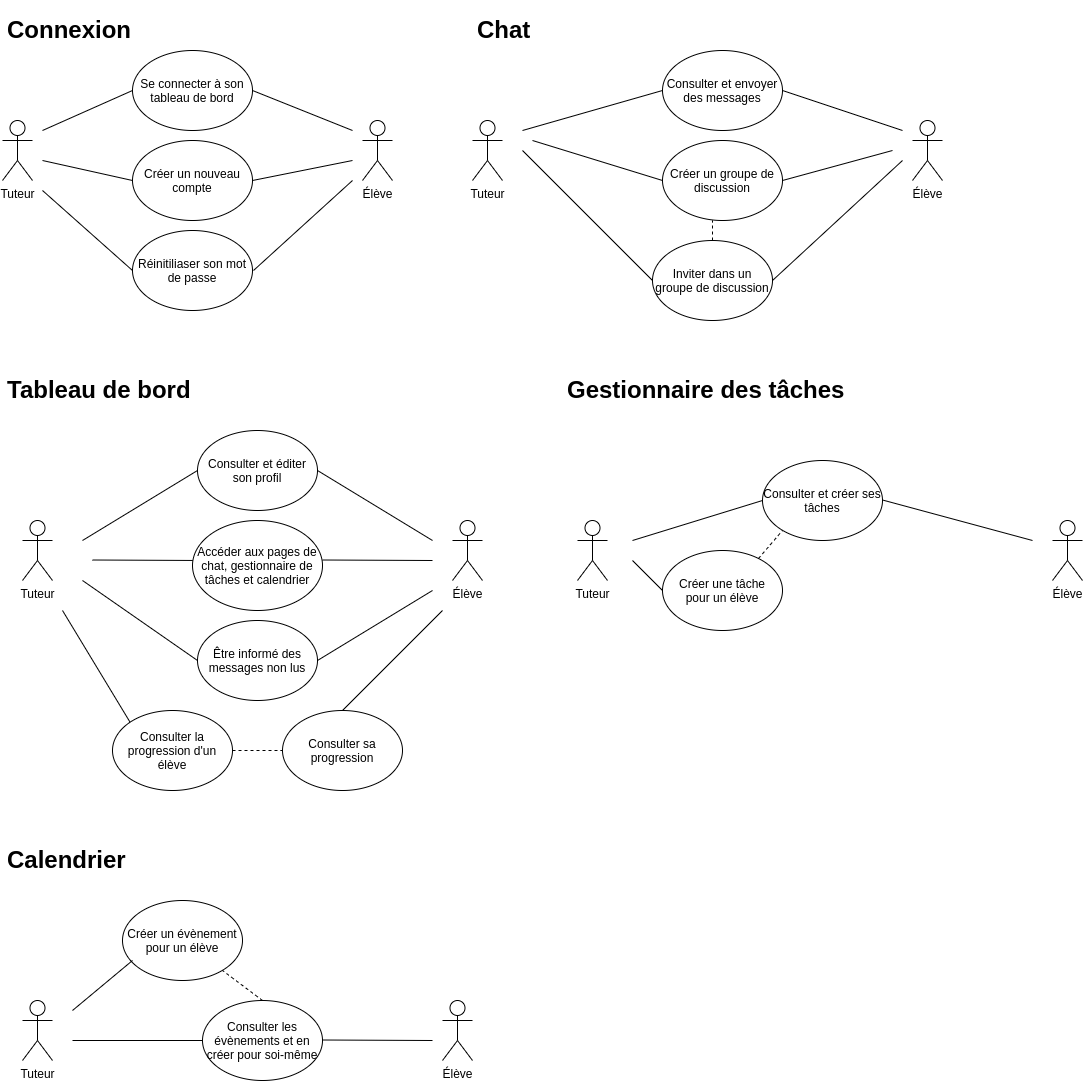

The diagram above was exported from draw.io. Its source (the exported page's mxGraphModel, read from the mxfile embedded in the PNG):
<mxGraphModel dx="1102" dy="610" grid="1" gridSize="10" guides="1" tooltips="1" connect="1" arrows="1" fold="1" page="1" pageScale="1" pageWidth="1169" pageHeight="827" math="0" shadow="0">
  <root>
    <mxCell id="0" />
    <mxCell id="1" parent="0" />
    <mxCell id="Le-4yEppjnVFAVI6ApCG-2" value="&lt;h1&gt;Connexion&lt;/h1&gt;" style="text;html=1;strokeColor=none;fillColor=none;spacing=5;spacingTop=-20;whiteSpace=wrap;overflow=hidden;rounded=0;" parent="1" vertex="1">
      <mxGeometry x="10" y="10" width="140" height="40" as="geometry" />
    </mxCell>
    <mxCell id="Le-4yEppjnVFAVI6ApCG-3" value="Tuteur" style="shape=umlActor;verticalLabelPosition=bottom;verticalAlign=top;html=1;outlineConnect=0;" parent="1" vertex="1">
      <mxGeometry x="10" y="120" width="30" height="60" as="geometry" />
    </mxCell>
    <mxCell id="Le-4yEppjnVFAVI6ApCG-4" value="Élève" style="shape=umlActor;verticalLabelPosition=bottom;verticalAlign=top;html=1;outlineConnect=0;" parent="1" vertex="1">
      <mxGeometry x="370" y="120" width="30" height="60" as="geometry" />
    </mxCell>
    <mxCell id="Le-4yEppjnVFAVI6ApCG-6" value="Se connecter à son tableau de bord" style="ellipse;whiteSpace=wrap;html=1;" parent="1" vertex="1">
      <mxGeometry x="140" y="50" width="120" height="80" as="geometry" />
    </mxCell>
    <mxCell id="Le-4yEppjnVFAVI6ApCG-7" value="Réinitiliaser son mot de passe" style="ellipse;whiteSpace=wrap;html=1;" parent="1" vertex="1">
      <mxGeometry x="140" y="230" width="120" height="80" as="geometry" />
    </mxCell>
    <mxCell id="Le-4yEppjnVFAVI6ApCG-8" value="Créer un nouveau compte" style="ellipse;whiteSpace=wrap;html=1;" parent="1" vertex="1">
      <mxGeometry x="140" y="140" width="120" height="80" as="geometry" />
    </mxCell>
    <mxCell id="Le-4yEppjnVFAVI6ApCG-10" value="" style="endArrow=none;html=1;" parent="1" edge="1">
      <mxGeometry width="50" height="50" relative="1" as="geometry">
        <mxPoint x="50" y="130" as="sourcePoint" />
        <mxPoint x="140" y="90" as="targetPoint" />
      </mxGeometry>
    </mxCell>
    <mxCell id="Le-4yEppjnVFAVI6ApCG-11" value="" style="endArrow=none;html=1;entryX=0;entryY=0.5;entryDx=0;entryDy=0;" parent="1" target="Le-4yEppjnVFAVI6ApCG-8" edge="1">
      <mxGeometry width="50" height="50" relative="1" as="geometry">
        <mxPoint x="50" y="160" as="sourcePoint" />
        <mxPoint x="120" y="140" as="targetPoint" />
      </mxGeometry>
    </mxCell>
    <mxCell id="Le-4yEppjnVFAVI6ApCG-12" value="" style="endArrow=none;html=1;entryX=0;entryY=0.5;entryDx=0;entryDy=0;" parent="1" target="Le-4yEppjnVFAVI6ApCG-7" edge="1">
      <mxGeometry width="50" height="50" relative="1" as="geometry">
        <mxPoint x="50" y="190" as="sourcePoint" />
        <mxPoint x="120" y="220" as="targetPoint" />
      </mxGeometry>
    </mxCell>
    <mxCell id="Le-4yEppjnVFAVI6ApCG-13" value="" style="endArrow=none;html=1;" parent="1" edge="1">
      <mxGeometry width="50" height="50" relative="1" as="geometry">
        <mxPoint x="360" y="130" as="sourcePoint" />
        <mxPoint x="260" y="90" as="targetPoint" />
      </mxGeometry>
    </mxCell>
    <mxCell id="Le-4yEppjnVFAVI6ApCG-14" value="" style="endArrow=none;html=1;" parent="1" edge="1">
      <mxGeometry width="50" height="50" relative="1" as="geometry">
        <mxPoint x="360" y="160" as="sourcePoint" />
        <mxPoint x="260" y="180" as="targetPoint" />
      </mxGeometry>
    </mxCell>
    <mxCell id="Le-4yEppjnVFAVI6ApCG-15" value="" style="endArrow=none;html=1;" parent="1" edge="1">
      <mxGeometry width="50" height="50" relative="1" as="geometry">
        <mxPoint x="360" y="180" as="sourcePoint" />
        <mxPoint x="261" y="270" as="targetPoint" />
      </mxGeometry>
    </mxCell>
    <mxCell id="Le-4yEppjnVFAVI6ApCG-16" value="&lt;h1&gt;Chat&lt;/h1&gt;" style="text;html=1;strokeColor=none;fillColor=none;spacing=5;spacingTop=-20;whiteSpace=wrap;overflow=hidden;rounded=0;" parent="1" vertex="1">
      <mxGeometry x="480" y="10" width="70" height="40" as="geometry" />
    </mxCell>
    <mxCell id="Le-4yEppjnVFAVI6ApCG-17" value="Tuteur" style="shape=umlActor;verticalLabelPosition=bottom;verticalAlign=top;html=1;outlineConnect=0;" parent="1" vertex="1">
      <mxGeometry x="480" y="120" width="30" height="60" as="geometry" />
    </mxCell>
    <mxCell id="Le-4yEppjnVFAVI6ApCG-18" value="Élève" style="shape=umlActor;verticalLabelPosition=bottom;verticalAlign=top;html=1;outlineConnect=0;" parent="1" vertex="1">
      <mxGeometry x="920" y="120" width="30" height="60" as="geometry" />
    </mxCell>
    <mxCell id="Le-4yEppjnVFAVI6ApCG-19" value="Consulter et envoyer des messages" style="ellipse;whiteSpace=wrap;html=1;" parent="1" vertex="1">
      <mxGeometry x="670" y="50" width="120" height="80" as="geometry" />
    </mxCell>
    <mxCell id="Le-4yEppjnVFAVI6ApCG-20" value="Inviter dans un groupe de discussion" style="ellipse;whiteSpace=wrap;html=1;" parent="1" vertex="1">
      <mxGeometry x="660" y="240" width="120" height="80" as="geometry" />
    </mxCell>
    <mxCell id="Le-4yEppjnVFAVI6ApCG-21" value="Créer un groupe de discussion" style="ellipse;whiteSpace=wrap;html=1;" parent="1" vertex="1">
      <mxGeometry x="670" y="140" width="120" height="80" as="geometry" />
    </mxCell>
    <mxCell id="Le-4yEppjnVFAVI6ApCG-22" value="" style="endArrow=none;dashed=1;html=1;exitX=0.5;exitY=0;exitDx=0;exitDy=0;" parent="1" source="Le-4yEppjnVFAVI6ApCG-20" edge="1">
      <mxGeometry width="50" height="50" relative="1" as="geometry">
        <mxPoint x="810" y="200" as="sourcePoint" />
        <mxPoint x="720" y="220" as="targetPoint" />
      </mxGeometry>
    </mxCell>
    <mxCell id="Le-4yEppjnVFAVI6ApCG-23" value="" style="endArrow=none;html=1;" parent="1" edge="1">
      <mxGeometry width="50" height="50" relative="1" as="geometry">
        <mxPoint x="530" y="130" as="sourcePoint" />
        <mxPoint x="670" y="90" as="targetPoint" />
      </mxGeometry>
    </mxCell>
    <mxCell id="Le-4yEppjnVFAVI6ApCG-24" value="" style="endArrow=none;html=1;" parent="1" edge="1">
      <mxGeometry width="50" height="50" relative="1" as="geometry">
        <mxPoint x="910" y="130" as="sourcePoint" />
        <mxPoint x="790" y="90" as="targetPoint" />
      </mxGeometry>
    </mxCell>
    <mxCell id="Le-4yEppjnVFAVI6ApCG-25" value="" style="endArrow=none;html=1;entryX=0;entryY=0.5;entryDx=0;entryDy=0;" parent="1" target="Le-4yEppjnVFAVI6ApCG-20" edge="1">
      <mxGeometry width="50" height="50" relative="1" as="geometry">
        <mxPoint x="530" y="150" as="sourcePoint" />
        <mxPoint x="600" y="180" as="targetPoint" />
      </mxGeometry>
    </mxCell>
    <mxCell id="Le-4yEppjnVFAVI6ApCG-26" value="" style="endArrow=none;html=1;exitX=1;exitY=0.5;exitDx=0;exitDy=0;" parent="1" source="Le-4yEppjnVFAVI6ApCG-20" edge="1">
      <mxGeometry width="50" height="50" relative="1" as="geometry">
        <mxPoint x="860" y="190" as="sourcePoint" />
        <mxPoint x="910" y="160" as="targetPoint" />
      </mxGeometry>
    </mxCell>
    <mxCell id="Le-4yEppjnVFAVI6ApCG-27" value="&lt;h1&gt;Tableau de bord&lt;/h1&gt;" style="text;html=1;strokeColor=none;fillColor=none;spacing=5;spacingTop=-20;whiteSpace=wrap;overflow=hidden;rounded=0;" parent="1" vertex="1">
      <mxGeometry x="10" y="370" width="200" height="40" as="geometry" />
    </mxCell>
    <mxCell id="Le-4yEppjnVFAVI6ApCG-28" value="&lt;h1&gt;Gestionnaire des tâches&lt;/h1&gt;" style="text;html=1;strokeColor=none;fillColor=none;spacing=5;spacingTop=-20;whiteSpace=wrap;overflow=hidden;rounded=0;" parent="1" vertex="1">
      <mxGeometry x="570" y="370" width="289" height="40" as="geometry" />
    </mxCell>
    <mxCell id="Le-4yEppjnVFAVI6ApCG-29" value="&lt;h1&gt;Calendrier&lt;/h1&gt;" style="text;html=1;strokeColor=none;fillColor=none;spacing=5;spacingTop=-20;whiteSpace=wrap;overflow=hidden;rounded=0;" parent="1" vertex="1">
      <mxGeometry x="10" y="840" width="140" height="40" as="geometry" />
    </mxCell>
    <mxCell id="Le-4yEppjnVFAVI6ApCG-30" value="Tuteur" style="shape=umlActor;verticalLabelPosition=bottom;verticalAlign=top;html=1;outlineConnect=0;" parent="1" vertex="1">
      <mxGeometry x="30" y="520" width="30" height="60" as="geometry" />
    </mxCell>
    <mxCell id="Le-4yEppjnVFAVI6ApCG-31" value="Tuteur" style="shape=umlActor;verticalLabelPosition=bottom;verticalAlign=top;html=1;outlineConnect=0;" parent="1" vertex="1">
      <mxGeometry x="585" y="520" width="30" height="60" as="geometry" />
    </mxCell>
    <mxCell id="Le-4yEppjnVFAVI6ApCG-32" value="Tuteur" style="shape=umlActor;verticalLabelPosition=bottom;verticalAlign=top;html=1;outlineConnect=0;" parent="1" vertex="1">
      <mxGeometry x="30" y="1000" width="30" height="60" as="geometry" />
    </mxCell>
    <mxCell id="Le-4yEppjnVFAVI6ApCG-33" value="Élève" style="shape=umlActor;verticalLabelPosition=bottom;verticalAlign=top;html=1;outlineConnect=0;" parent="1" vertex="1">
      <mxGeometry x="460" y="520" width="30" height="60" as="geometry" />
    </mxCell>
    <mxCell id="Le-4yEppjnVFAVI6ApCG-34" value="Élève" style="shape=umlActor;verticalLabelPosition=bottom;verticalAlign=top;html=1;outlineConnect=0;" parent="1" vertex="1">
      <mxGeometry x="1060" y="520" width="30" height="60" as="geometry" />
    </mxCell>
    <mxCell id="Le-4yEppjnVFAVI6ApCG-35" value="Être informé des messages non lus" style="ellipse;whiteSpace=wrap;html=1;" parent="1" vertex="1">
      <mxGeometry x="205" y="620" width="120" height="80" as="geometry" />
    </mxCell>
    <mxCell id="Le-4yEppjnVFAVI6ApCG-36" value="Créer une tâche&lt;br&gt;pour un élève" style="ellipse;whiteSpace=wrap;html=1;" parent="1" vertex="1">
      <mxGeometry x="670" y="550" width="120" height="80" as="geometry" />
    </mxCell>
    <mxCell id="Le-4yEppjnVFAVI6ApCG-37" value="Élève" style="shape=umlActor;verticalLabelPosition=bottom;verticalAlign=top;html=1;outlineConnect=0;" parent="1" vertex="1">
      <mxGeometry x="450" y="1000" width="30" height="60" as="geometry" />
    </mxCell>
    <mxCell id="Le-4yEppjnVFAVI6ApCG-38" value="Consulter les évènements et en créer pour soi-même" style="ellipse;whiteSpace=wrap;html=1;" parent="1" vertex="1">
      <mxGeometry x="210" y="1000" width="120" height="80" as="geometry" />
    </mxCell>
    <mxCell id="Le-4yEppjnVFAVI6ApCG-39" value="" style="endArrow=none;html=1;entryX=0;entryY=0.5;entryDx=0;entryDy=0;" parent="1" target="Le-4yEppjnVFAVI6ApCG-38" edge="1">
      <mxGeometry width="50" height="50" relative="1" as="geometry">
        <mxPoint x="80" y="1040" as="sourcePoint" />
        <mxPoint x="300" y="890" as="targetPoint" />
      </mxGeometry>
    </mxCell>
    <mxCell id="Le-4yEppjnVFAVI6ApCG-40" value="" style="endArrow=none;html=1;" parent="1" edge="1">
      <mxGeometry width="50" height="50" relative="1" as="geometry">
        <mxPoint x="330" y="1039.5" as="sourcePoint" />
        <mxPoint x="440" y="1040" as="targetPoint" />
      </mxGeometry>
    </mxCell>
    <mxCell id="Le-4yEppjnVFAVI6ApCG-41" value="" style="endArrow=none;html=1;" parent="1" edge="1">
      <mxGeometry width="50" height="50" relative="1" as="geometry">
        <mxPoint x="330" y="559.5" as="sourcePoint" />
        <mxPoint x="440" y="560" as="targetPoint" />
      </mxGeometry>
    </mxCell>
    <mxCell id="Le-4yEppjnVFAVI6ApCG-42" value="" style="endArrow=none;html=1;" parent="1" edge="1">
      <mxGeometry width="50" height="50" relative="1" as="geometry">
        <mxPoint x="100" y="559.5" as="sourcePoint" />
        <mxPoint x="210" y="560" as="targetPoint" />
      </mxGeometry>
    </mxCell>
    <mxCell id="Le-4yEppjnVFAVI6ApCG-43" value="" style="endArrow=none;html=1;" parent="1" edge="1">
      <mxGeometry width="50" height="50" relative="1" as="geometry">
        <mxPoint x="640" y="540" as="sourcePoint" />
        <mxPoint x="770" y="500" as="targetPoint" />
      </mxGeometry>
    </mxCell>
    <mxCell id="Le-4yEppjnVFAVI6ApCG-44" value="" style="endArrow=none;html=1;" parent="1" edge="1">
      <mxGeometry width="50" height="50" relative="1" as="geometry">
        <mxPoint x="890" y="499.5" as="sourcePoint" />
        <mxPoint x="1040" y="540" as="targetPoint" />
      </mxGeometry>
    </mxCell>
    <mxCell id="u7eaao7M7OiQOa8ozukB-1" value="Consulter et créer ses tâches" style="ellipse;whiteSpace=wrap;html=1;" parent="1" vertex="1">
      <mxGeometry x="770" y="460" width="120" height="80" as="geometry" />
    </mxCell>
    <mxCell id="u7eaao7M7OiQOa8ozukB-2" value="" style="endArrow=none;html=1;exitX=0;exitY=0.5;exitDx=0;exitDy=0;" parent="1" source="Le-4yEppjnVFAVI6ApCG-36" edge="1">
      <mxGeometry width="50" height="50" relative="1" as="geometry">
        <mxPoint x="630" y="610" as="sourcePoint" />
        <mxPoint x="640" y="560" as="targetPoint" />
      </mxGeometry>
    </mxCell>
    <mxCell id="u7eaao7M7OiQOa8ozukB-3" value="" style="endArrow=none;dashed=1;html=1;exitX=0.8;exitY=0.1;exitDx=0;exitDy=0;exitPerimeter=0;" parent="1" source="Le-4yEppjnVFAVI6ApCG-36" edge="1">
      <mxGeometry width="50" height="50" relative="1" as="geometry">
        <mxPoint x="740" y="580" as="sourcePoint" />
        <mxPoint x="790" y="530" as="targetPoint" />
      </mxGeometry>
    </mxCell>
    <mxCell id="u7eaao7M7OiQOa8ozukB-4" value="Consulter et éditer son profil" style="ellipse;whiteSpace=wrap;html=1;" parent="1" vertex="1">
      <mxGeometry x="205" y="430" width="120" height="80" as="geometry" />
    </mxCell>
    <mxCell id="u7eaao7M7OiQOa8ozukB-5" value="Accéder aux pages de chat, gestionnaire de tâches et calendrier" style="ellipse;whiteSpace=wrap;html=1;" parent="1" vertex="1">
      <mxGeometry x="200" y="520" width="130" height="90" as="geometry" />
    </mxCell>
    <mxCell id="u7eaao7M7OiQOa8ozukB-7" value="Créer un évènement pour un élève" style="ellipse;whiteSpace=wrap;html=1;" parent="1" vertex="1">
      <mxGeometry x="130" y="900" width="120" height="80" as="geometry" />
    </mxCell>
    <mxCell id="u7eaao7M7OiQOa8ozukB-8" value="" style="endArrow=none;html=1;" parent="1" edge="1">
      <mxGeometry width="50" height="50" relative="1" as="geometry">
        <mxPoint x="80" y="1010" as="sourcePoint" />
        <mxPoint x="140" y="960" as="targetPoint" />
      </mxGeometry>
    </mxCell>
    <mxCell id="u7eaao7M7OiQOa8ozukB-9" value="" style="endArrow=none;dashed=1;html=1;" parent="1" edge="1">
      <mxGeometry width="50" height="50" relative="1" as="geometry">
        <mxPoint x="270" y="1000" as="sourcePoint" />
        <mxPoint x="230" y="970" as="targetPoint" />
      </mxGeometry>
    </mxCell>
    <mxCell id="u7eaao7M7OiQOa8ozukB-10" value="Consulter sa progression" style="ellipse;whiteSpace=wrap;html=1;" parent="1" vertex="1">
      <mxGeometry x="290" y="710" width="120" height="80" as="geometry" />
    </mxCell>
    <mxCell id="u7eaao7M7OiQOa8ozukB-11" value="Consulter la progression d'un élève" style="ellipse;whiteSpace=wrap;html=1;" parent="1" vertex="1">
      <mxGeometry x="120" y="710" width="120" height="80" as="geometry" />
    </mxCell>
    <mxCell id="u7eaao7M7OiQOa8ozukB-12" value="" style="endArrow=none;html=1;exitX=1;exitY=0.5;exitDx=0;exitDy=0;" parent="1" source="u7eaao7M7OiQOa8ozukB-4" edge="1">
      <mxGeometry width="50" height="50" relative="1" as="geometry">
        <mxPoint x="420" y="640" as="sourcePoint" />
        <mxPoint x="440" y="540" as="targetPoint" />
      </mxGeometry>
    </mxCell>
    <mxCell id="u7eaao7M7OiQOa8ozukB-13" value="" style="endArrow=none;html=1;entryX=0;entryY=0.5;entryDx=0;entryDy=0;" parent="1" target="u7eaao7M7OiQOa8ozukB-4" edge="1">
      <mxGeometry width="50" height="50" relative="1" as="geometry">
        <mxPoint x="90" y="540" as="sourcePoint" />
        <mxPoint x="200" y="470" as="targetPoint" />
      </mxGeometry>
    </mxCell>
    <mxCell id="u7eaao7M7OiQOa8ozukB-14" value="" style="endArrow=none;html=1;entryX=0;entryY=0.5;entryDx=0;entryDy=0;" parent="1" edge="1">
      <mxGeometry width="50" height="50" relative="1" as="geometry">
        <mxPoint x="90" y="580" as="sourcePoint" />
        <mxPoint x="205" y="660" as="targetPoint" />
      </mxGeometry>
    </mxCell>
    <mxCell id="u7eaao7M7OiQOa8ozukB-15" value="" style="endArrow=none;html=1;exitX=1;exitY=0.5;exitDx=0;exitDy=0;" parent="1" source="Le-4yEppjnVFAVI6ApCG-35" edge="1">
      <mxGeometry width="50" height="50" relative="1" as="geometry">
        <mxPoint x="345" y="610" as="sourcePoint" />
        <mxPoint x="440" y="590" as="targetPoint" />
      </mxGeometry>
    </mxCell>
    <mxCell id="u7eaao7M7OiQOa8ozukB-16" value="" style="endArrow=none;html=1;exitX=0.5;exitY=0;exitDx=0;exitDy=0;" parent="1" source="u7eaao7M7OiQOa8ozukB-10" edge="1">
      <mxGeometry width="50" height="50" relative="1" as="geometry">
        <mxPoint x="375" y="710" as="sourcePoint" />
        <mxPoint x="450" y="610" as="targetPoint" />
      </mxGeometry>
    </mxCell>
    <mxCell id="u7eaao7M7OiQOa8ozukB-17" value="" style="endArrow=none;dashed=1;html=1;entryX=0;entryY=0.5;entryDx=0;entryDy=0;" parent="1" target="u7eaao7M7OiQOa8ozukB-10" edge="1">
      <mxGeometry width="50" height="50" relative="1" as="geometry">
        <mxPoint x="240" y="750" as="sourcePoint" />
        <mxPoint x="290" y="700" as="targetPoint" />
      </mxGeometry>
    </mxCell>
    <mxCell id="u7eaao7M7OiQOa8ozukB-18" value="" style="endArrow=none;html=1;exitX=0;exitY=0;exitDx=0;exitDy=0;" parent="1" source="u7eaao7M7OiQOa8ozukB-11" edge="1">
      <mxGeometry width="50" height="50" relative="1" as="geometry">
        <mxPoint x="70" y="680" as="sourcePoint" />
        <mxPoint x="70" y="610" as="targetPoint" />
      </mxGeometry>
    </mxCell>
    <mxCell id="LKJsxx4fihgH9gH--ySv-1" value="" style="endArrow=none;html=1;" parent="1" edge="1">
      <mxGeometry width="50" height="50" relative="1" as="geometry">
        <mxPoint x="540" y="140" as="sourcePoint" />
        <mxPoint x="670" y="180" as="targetPoint" />
      </mxGeometry>
    </mxCell>
    <mxCell id="LKJsxx4fihgH9gH--ySv-2" value="" style="endArrow=none;html=1;exitX=1;exitY=0.5;exitDx=0;exitDy=0;" parent="1" source="Le-4yEppjnVFAVI6ApCG-21" edge="1">
      <mxGeometry width="50" height="50" relative="1" as="geometry">
        <mxPoint x="770" y="260" as="sourcePoint" />
        <mxPoint x="900" y="150" as="targetPoint" />
      </mxGeometry>
    </mxCell>
  </root>
</mxGraphModel>